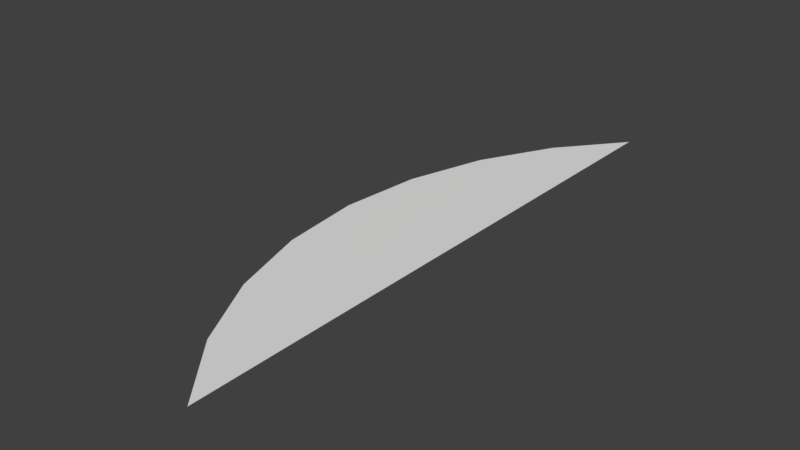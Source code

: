 # Source: meg_exitgridsquare.blend  (saved by Blender 2.78.0; exported with 4.5.12 LTS)
import bpy
from mathutils import Matrix  # noqa: F401  (used for matrix-valued properties, if any)

bpy.ops.wm.read_factory_settings(use_empty=True)
scene = bpy.context.scene
scene.name = 'Scene'

# ---- collections
col_collection_1 = bpy.data.collections.new('Collection 1'); scene.collection.children.link(col_collection_1)

# ---- materials (node trees are filled in below, after node groups)
mat_mat_exitgridsquare__shd_ship = bpy.data.materials.new('MAT[ExitGridSquare]_SHD[ship]')
mat_mat_exitgridsquare__shd_ship.alpha_threshold = 0.0
mat_mat_exitgridsquare__shd_ship.use_transparent_shadow = False
mat_mat_exitgridsquare__shd_ship.roughness = 0.5
mat_mat_exitgridsquare__shd_ship.specular_intensity = 0.0

# ---- material node trees

# ---- world
world_world = bpy.data.worlds.new('World'); scene.world = world_world
world_world.color = (0.05088, 0.05088, 0.05088)
world_world.use_sun_shadow = False
world_world.sun_shadow_jitter_overblur = 0.0
world_world.cycles.sampling_method = 'MANUAL'

# ---- meshes
me_mult_exitgridsquare__lod_0 = bpy.data.meshes.new('MULT[ExitGridSquare]_LOD[0]')
me_mult_exitgridsquare__lod_0.from_pydata([(0.0, -9.997, 3.536e+04), (0.0, -10.0, 2.186e-07), (0.0, -10.0, -3.536e+04), (-6218.0, -10.0, -2.778e+04), (-1.084e+04, -10.0, -1.913e+04), (-1.368e+04, -10.0, -9755.0), (-1.466e+04, -10.0, -0.003775), (-1.368e+04, -9.999, 9755.0), (-1.084e+04, -9.998, 1.913e+04), (-6218.0, -9.998, 2.778e+04), (0.0, -9.997, 3.536e+04), (0.0, -9.997, 3.536e+04), (0.0, -10.0, 2.186e-07), (0.0, -10.0, -3.536e+04), (-6218.0, -10.0, -2.778e+04), (-1.084e+04, -10.0, -1.913e+04), (-1.368e+04, -10.0, -9755.0), (-1.466e+04, -10.0, -0.003775), (-1.368e+04, -9.999, 9755.0), (-1.084e+04, -9.998, 1.913e+04), (-6218.0, -9.998, 2.778e+04), (0.0, -9.997, 3.536e+04), (0.0, -9.997, 3.536e+04), (0.0, -10.0, 2.186e-07), (0.0, -10.0, -3.536e+04), (-6218.0, -10.0, -2.778e+04), (-1.084e+04, -10.0, -1.913e+04), (-1.368e+04, -10.0, -9755.0), (-1.466e+04, -10.0, -0.003775), (-1.368e+04, -9.999, 9755.0), (-1.084e+04, -9.998, 1.913e+04), (-6218.0, -9.998, 2.778e+04), (0.0, -9.997, 3.536e+04), (-5.456e-15, 10.0, 3.536e+04), (-5.456e-15, 10.0, -2.186e-07), (-5.456e-15, 9.997, -3.536e+04), (-6218.0, 9.998, -2.778e+04), (-1.084e+04, 9.998, -1.913e+04), (-1.368e+04, 9.999, -9755.0), (-1.466e+04, 10.0, -0.003775), (-1.368e+04, 10.0, 9755.0), (-1.084e+04, 10.0, 1.913e+04), (-6218.0, 10.0, 2.778e+04), (-5.456e-15, 10.0, 3.536e+04)], [], [(2, 1, 3), (4, 3, 1), (5, 4, 1), (6, 5, 1), (7, 6, 1), (8, 7, 1), (9, 8, 1), (9, 1, 10), (16, 26, 15), (19, 29, 18), (11, 23, 12), (12, 32, 21), (15, 25, 14), (18, 28, 17), (21, 31, 20), (14, 24, 13), (4, 14, 3), (1, 21, 10), (0, 12, 1), (8, 18, 7), (5, 15, 4), (2, 12, 1), (9, 19, 8), (6, 16, 5), (3, 13, 2), (10, 20, 9), (7, 17, 6), (25, 35, 24), (28, 38, 27), (31, 41, 30), (24, 34, 23), (27, 37, 26), (30, 40, 29), (22, 34, 23), (23, 43, 32), (13, 23, 12), (20, 30, 19), (17, 27, 16), (35, 36, 34), (37, 34, 36), (38, 34, 37), (39, 34, 38), (40, 34, 39), (41, 34, 40), (42, 34, 41), (42, 43, 34), (32, 42, 31), (29, 39, 28), (26, 36, 25), (16, 27, 26), (19, 30, 29), (11, 22, 23), (12, 23, 32), (15, 26, 25), (18, 29, 28), (21, 32, 31), (14, 25, 24), (4, 15, 14), (1, 12, 21), (0, 11, 12), (8, 19, 18), (5, 16, 15), (2, 13, 12), (9, 20, 19), (6, 17, 16), (3, 14, 13), (10, 21, 20), (7, 18, 17), (25, 36, 35), (28, 39, 38), (31, 42, 41), (24, 35, 34), (27, 38, 37), (30, 41, 40), (22, 33, 34), (23, 34, 43), (13, 24, 23), (20, 31, 30), (17, 28, 27), (32, 43, 42), (29, 40, 39), (26, 37, 36)])
_uv = me_mult_exitgridsquare__lod_0.uv_layers.new(name='Diffuse UV')
_uv.uv.foreach_set('vector', [0.4995, 0.0, 0.4995, 0.5, 0.2877, 0.1072, 0.1303, 0.2294, 0.2877, 0.1072, 0.4995, 0.5, 0.0334, 0.3621, 0.1303, 0.2294, 0.4995, 0.5, 0.0, 0.5, 0.0334, 0.3621, 0.4995, 0.5, 0.0334, 0.6379, 0.0, 0.5, 0.4995, 0.5, 0.1303, 0.7706, 0.0334, 0.6379, 0.4995, 0.5, 0.2877, 0.8928, 0.1303, 0.7706, 0.4995, 0.5, 0.2877, 0.8928, 0.4995, 0.5, 0.4995, 1.0, 0.0, 0.0, 0.0, 0.0, 0.0, 0.0, 0.0, 0.0, 0.0, 0.0, 0.0, 0.0, 0.0, 0.0, 0.0, 0.0, 0.0, 0.0, 0.0, 0.0, 0.0, 0.0, 0.0, 0.0, 0.0, 0.0, 0.0, 0.0, 0.0, 0.0, 0.0, 0.0, 0.0, 0.0, 0.0, 0.0, 0.0, 0.0, 0.0, 0.0, 0.0, 0.0, 0.0, 0.0, 0.0, 0.0, 0.0, 0.0, 0.0, 0.0, 0.0, 0.0, 0.0, 0.0, 0.0, 0.0, 0.0, 0.0, 0.0, 0.0, 0.0, 0.0, 0.0, 0.0, 0.0, 0.0, 0.0, 0.0, 0.0, 0.0, 0.0, 0.0, 0.0, 0.0, 0.0, 0.0, 0.0, 0.0, 0.0, 0.0, 0.0, 0.0, 0.0, 0.0, 0.0, 0.0, 0.0, 0.0, 0.0, 0.0, 0.0, 0.0, 0.0, 0.0, 0.0, 0.0, 0.0, 0.0, 0.0, 0.0, 0.0, 0.0, 0.0, 0.0, 0.0, 0.0, 0.0, 0.0, 0.0, 0.0, 0.0, 0.0, 0.0, 0.0, 0.9993, 0.8928, 0.9997, 1.0, 0.9993, 1.0, 0.9993, 0.5, 0.9997, 0.6379, 0.9993, 0.6379, 0.9993, 0.1072, 0.9997, 0.2294, 0.9993, 0.2294, 0.999, 0.0, 0.9993, 0.5, 0.999, 0.5, 0.9993, 0.6379, 0.9997, 0.7706, 0.9993, 0.7706, 0.9993, 0.2294, 0.9997, 0.3621, 0.9993, 0.3621, 0.9997, 0.0, 1.0, 0.5, 0.9997, 0.5, 0.999, 0.5, 0.9993, 1.0, 0.999, 1.0, 0.0, 0.0, 0.0, 0.0, 0.0, 0.0, 0.0, 0.0, 0.0, 0.0, 0.0, 0.0, 0.0, 0.0, 0.0, 0.0, 0.0, 0.0, 0.999, 1.0, 0.7872, 0.8928, 0.999, 0.5, 0.6298, 0.7706, 0.999, 0.5, 0.7872, 0.8928, 0.5329, 0.6379, 0.999, 0.5, 0.6298, 0.7706, 0.4995, 0.5, 0.999, 0.5, 0.5329, 0.6379, 0.5329, 0.3621, 0.999, 0.5, 0.4995, 0.5, 0.6298, 0.2294, 0.999, 0.5, 0.5329, 0.3621, 0.7872, 0.1072, 0.999, 0.5, 0.6298, 0.2294, 0.7872, 0.1072, 0.999, 0.0, 0.999, 0.5, 0.9993, 0.0, 0.9997, 0.1072, 0.9993, 0.1072, 0.9993, 0.3621, 0.9997, 0.5, 0.9993, 0.5, 0.9993, 0.7706, 0.9997, 0.8928, 0.9993, 0.8928, 0.0, 0.0, 0.0, 0.0, 0.0, 0.0, 0.0, 0.0, 0.0, 0.0, 0.0, 0.0, 0.0, 0.0, 0.0, 0.0, 0.0, 0.0, 0.0, 0.0, 0.0, 0.0, 0.0, 0.0, 0.0, 0.0, 0.0, 0.0, 0.0, 0.0, 0.0, 0.0, 0.0, 0.0, 0.0, 0.0, 0.0, 0.0, 0.0, 0.0, 0.0, 0.0, 0.0, 0.0, 0.0, 0.0, 0.0, 0.0, 0.0, 0.0, 0.0, 0.0, 0.0, 0.0, 0.0, 0.0, 0.0, 0.0, 0.0, 0.0, 0.0, 0.0, 0.0, 0.0, 0.0, 0.0, 0.0, 0.0, 0.0, 0.0, 0.0, 0.0, 0.0, 0.0, 0.0, 0.0, 0.0, 0.0, 0.0, 0.0, 0.0, 0.0, 0.0, 0.0, 0.0, 0.0, 0.0, 0.0, 0.0, 0.0, 0.0, 0.0, 0.0, 0.0, 0.0, 0.0, 0.0, 0.0, 0.0, 0.0, 0.0, 0.0, 0.0, 0.0, 0.0, 0.0, 0.0, 0.0, 0.0, 0.0, 0.0, 0.0, 0.0, 0.0, 0.9993, 0.8928, 0.9997, 0.8928, 0.9997, 1.0, 0.9993, 0.5, 0.9997, 0.5, 0.9997, 0.6379, 0.9993, 0.1072, 0.9997, 0.1072, 0.9997, 0.2294, 0.999, 0.0, 0.9993, 0.0, 0.9993, 0.5, 0.9993, 0.6379, 0.9997, 0.6379, 0.9997, 0.7706, 0.9993, 0.2294, 0.9997, 0.2294, 0.9997, 0.3621, 0.9997, 0.0, 1.0, 0.0, 1.0, 0.5, 0.999, 0.5, 0.9993, 0.5, 0.9993, 1.0, 0.0, 0.0, 0.0, 0.0, 0.0, 0.0, 0.0, 0.0, 0.0, 0.0, 0.0, 0.0, 0.0, 0.0, 0.0, 0.0, 0.0, 0.0, 0.9993, 0.0, 0.9997, 0.0, 0.9997, 0.1072, 0.9993, 0.3621, 0.9997, 0.3621, 0.9997, 0.5, 0.9993, 0.7706, 0.9997, 0.7706, 0.9997, 0.8928])
me_mult_exitgridsquare__lod_0.materials.append(mat_mat_exitgridsquare__shd_ship)
me_mult_exitgridsquare__lod_0.use_remesh_preserve_volume = False
me_mult_exitgridsquare__lod_0.use_remesh_preserve_attributes = False
me_mult_exitgridsquare__lod_0.use_mirror_vertex_groups = False
me_mult_exitgridsquare__lod_0.update()

# ---- objects
ob_root_lod_0 = bpy.data.objects.new('ROOT_LOD[0]', None)
ob_jnt_exitgridsquare = bpy.data.objects.new('JNT[ExitGridSquare]', None)
ob_mult_exitgridsquare__lod_0 = bpy.data.objects.new('MULT[ExitGridSquare]_LOD[0]', me_mult_exitgridsquare__lod_0)
ob_root_info = bpy.data.objects.new('ROOT_INFO', None)
ob_uvsets_1 = bpy.data.objects.new('UVSets[1]', None)
ob_class_multimesh__version_512 = bpy.data.objects.new('Class[MultiMesh]_Version[512]', None)

# ---- transforms, parenting, visibility, modifiers, constraints
ob_root_lod_0.location = (0.0, 0.0, 0.0)
ob_root_lod_0.rotation_euler = (1.571, 0.0, 0.0)
ob_root_lod_0.empty_image_offset = (0.0, 0.0)
ob_root_lod_0.lineart.crease_threshold = 0.0
ob_jnt_exitgridsquare.parent = ob_root_lod_0
ob_jnt_exitgridsquare.location = (0.0, 0.0, 0.0)
ob_jnt_exitgridsquare.empty_image_offset = (0.0, 0.0)
ob_jnt_exitgridsquare.lineart.crease_threshold = 0.0
ob_mult_exitgridsquare__lod_0.parent = ob_jnt_exitgridsquare
ob_mult_exitgridsquare__lod_0.location = (0.0, 0.0, 0.0)
ob_mult_exitgridsquare__lod_0.lineart.crease_threshold = 0.0
_m = ob_mult_exitgridsquare__lod_0.modifiers.new('Triangulate.001', 'TRIANGULATE')
_m = ob_mult_exitgridsquare__lod_0.modifiers.new('Triangulate.002', 'TRIANGULATE')
ob_root_info.location = (0.0, 0.0, 0.0)
ob_root_info.empty_image_offset = (0.0, 0.0)
ob_root_info.lineart.crease_threshold = 0.0
ob_uvsets_1.parent = ob_root_info
ob_uvsets_1.location = (0.0, 0.0, 0.0)
ob_uvsets_1.scale = (5e+04, 1.0, 1.0)
ob_uvsets_1.empty_image_offset = (0.0, 0.0)
ob_uvsets_1.lineart.crease_threshold = 0.0
ob_class_multimesh__version_512.parent = ob_root_info
ob_class_multimesh__version_512.location = (0.0, 0.0, 0.0)
ob_class_multimesh__version_512.empty_image_offset = (0.0, 0.0)
ob_class_multimesh__version_512.lineart.crease_threshold = 0.0

# ---- collection membership
col_collection_1.objects.link(ob_root_lod_0)
col_collection_1.objects.link(ob_jnt_exitgridsquare)
col_collection_1.objects.link(ob_mult_exitgridsquare__lod_0)
col_collection_1.objects.link(ob_root_info)
col_collection_1.objects.link(ob_uvsets_1)
col_collection_1.objects.link(ob_class_multimesh__version_512)

# ---- scene / render settings (as saved in the file)
scene.frame_start = 1; scene.frame_end = 250; scene.frame_set(1)
scene.render.engine = 'BLENDER_EEVEE_NEXT'
scene.render.resolution_percentage = 50
scene.render.dither_intensity = 0.0
scene.cycles.use_denoising = False
scene.cycles.samples = 128
scene.cycles.sampling_pattern = 'TABULATED_SOBOL'
scene.cycles.light_sampling_threshold = 0.0
scene.cycles.use_adaptive_sampling = False
scene.cycles.use_light_tree = False
scene.cycles.blur_glossy = 0.0
scene.cycles.sample_clamp_indirect = 0.0
scene.view_settings.view_transform = 'Standard'
bpy.context.view_layer.update()

# ---- added for rendering (the .blend has no active camera and no usable light): camera, sun
cam_auto = bpy.data.cameras.new('AutoCamera')
cam_auto.lens = 50.0
cam_auto.sensor_width = 36.0
cam_auto.clip_end = 1.17261e+06
ob_auto_camera = bpy.data.objects.new('AutoCamera', cam_auto)
scene.collection.objects.link(ob_auto_camera)
ob_auto_camera.location = (59483.3, -80178.7, 53452.4)
ob_auto_camera.rotation_euler = (1.09748, -7.21219e-08, 0.694738)
scene.camera = ob_auto_camera
light_auto_sun = bpy.data.lights.new('AutoSun', 'SUN')
light_auto_sun.energy = 3.0
light_auto_sun.angle = 0.0523599
ob_auto_sun = bpy.data.objects.new('AutoSun', light_auto_sun)
scene.collection.objects.link(ob_auto_sun)
ob_auto_sun.rotation_euler = (0.872665, 0.174533, 0.523599)
bpy.context.view_layer.update()
